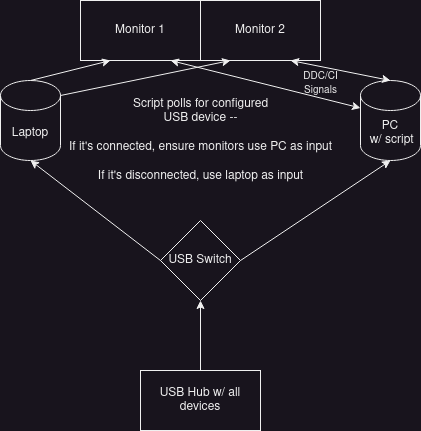

The diagram above was exported from draw.io. Its source (the exported page's mxGraphModel, read from the mxfile embedded in the PNG):
<mxGraphModel dx="1185" dy="641" grid="1" gridSize="10" guides="1" tooltips="1" connect="1" arrows="1" fold="1" page="1" pageScale="1" pageWidth="850" pageHeight="1100" math="0" shadow="0">
  <root>
    <mxCell id="0" />
    <mxCell id="1" parent="0" />
    <mxCell id="b8WCSjbkG0-3BWvmbZRN-1" value="Monitor 1" style="rounded=0;whiteSpace=wrap;html=1;" vertex="1" parent="1">
      <mxGeometry x="320" y="120" width="120" height="60" as="geometry" />
    </mxCell>
    <mxCell id="b8WCSjbkG0-3BWvmbZRN-2" value="&lt;div&gt;Monitor 2&lt;/div&gt;" style="rounded=0;whiteSpace=wrap;html=1;" vertex="1" parent="1">
      <mxGeometry x="440" y="120" width="120" height="60" as="geometry" />
    </mxCell>
    <mxCell id="b8WCSjbkG0-3BWvmbZRN-4" value="&lt;div&gt;PC&lt;/div&gt;&lt;div&gt;&amp;nbsp;w/ script&lt;/div&gt;" style="shape=cylinder3;whiteSpace=wrap;html=1;boundedLbl=1;backgroundOutline=1;size=15;" vertex="1" parent="1">
      <mxGeometry x="600" y="200" width="60" height="80" as="geometry" />
    </mxCell>
    <mxCell id="b8WCSjbkG0-3BWvmbZRN-5" value="&lt;div&gt;Laptop&lt;/div&gt;" style="shape=cylinder3;whiteSpace=wrap;html=1;boundedLbl=1;backgroundOutline=1;size=15;" vertex="1" parent="1">
      <mxGeometry x="240" y="200" width="60" height="80" as="geometry" />
    </mxCell>
    <mxCell id="b8WCSjbkG0-3BWvmbZRN-6" value="" style="endArrow=classic;html=1;rounded=0;exitX=0.5;exitY=0;exitDx=0;exitDy=0;exitPerimeter=0;entryX=0.25;entryY=1;entryDx=0;entryDy=0;" edge="1" parent="1" source="b8WCSjbkG0-3BWvmbZRN-5" target="b8WCSjbkG0-3BWvmbZRN-1">
      <mxGeometry width="50" height="50" relative="1" as="geometry">
        <mxPoint x="260" y="200" as="sourcePoint" />
        <mxPoint x="310" y="150" as="targetPoint" />
      </mxGeometry>
    </mxCell>
    <mxCell id="b8WCSjbkG0-3BWvmbZRN-7" value="" style="endArrow=classic;html=1;rounded=0;entryX=0.25;entryY=1;entryDx=0;entryDy=0;exitX=1;exitY=0;exitDx=0;exitDy=15;exitPerimeter=0;" edge="1" parent="1" source="b8WCSjbkG0-3BWvmbZRN-5" target="b8WCSjbkG0-3BWvmbZRN-2">
      <mxGeometry width="50" height="50" relative="1" as="geometry">
        <mxPoint x="340" y="260" as="sourcePoint" />
        <mxPoint x="390" y="210" as="targetPoint" />
      </mxGeometry>
    </mxCell>
    <mxCell id="b8WCSjbkG0-3BWvmbZRN-10" value="" style="endArrow=classic;startArrow=classic;html=1;rounded=0;entryX=0.75;entryY=1;entryDx=0;entryDy=0;exitX=0.5;exitY=0;exitDx=0;exitDy=0;exitPerimeter=0;" edge="1" parent="1" source="b8WCSjbkG0-3BWvmbZRN-4" target="b8WCSjbkG0-3BWvmbZRN-2">
      <mxGeometry width="50" height="50" relative="1" as="geometry">
        <mxPoint x="430" y="300" as="sourcePoint" />
        <mxPoint x="480" y="250" as="targetPoint" />
      </mxGeometry>
    </mxCell>
    <mxCell id="b8WCSjbkG0-3BWvmbZRN-11" value="" style="endArrow=classic;startArrow=classic;html=1;rounded=0;entryX=0.75;entryY=1;entryDx=0;entryDy=0;exitX=0;exitY=0;exitDx=0;exitDy=27.5;exitPerimeter=0;" edge="1" parent="1" source="b8WCSjbkG0-3BWvmbZRN-4" target="b8WCSjbkG0-3BWvmbZRN-1">
      <mxGeometry width="50" height="50" relative="1" as="geometry">
        <mxPoint x="420" y="350" as="sourcePoint" />
        <mxPoint x="470" y="300" as="targetPoint" />
      </mxGeometry>
    </mxCell>
    <mxCell id="b8WCSjbkG0-3BWvmbZRN-12" value="&lt;div&gt;USB Switch&lt;/div&gt;" style="rhombus;whiteSpace=wrap;html=1;" vertex="1" parent="1">
      <mxGeometry x="400" y="340" width="80" height="80" as="geometry" />
    </mxCell>
    <mxCell id="b8WCSjbkG0-3BWvmbZRN-13" value="USB Hub w/ all devices" style="rounded=0;whiteSpace=wrap;html=1;" vertex="1" parent="1">
      <mxGeometry x="380" y="490" width="120" height="60" as="geometry" />
    </mxCell>
    <mxCell id="b8WCSjbkG0-3BWvmbZRN-16" value="" style="endArrow=classic;html=1;rounded=0;exitX=0.5;exitY=0;exitDx=0;exitDy=0;entryX=0.5;entryY=1;entryDx=0;entryDy=0;" edge="1" parent="1" source="b8WCSjbkG0-3BWvmbZRN-13" target="b8WCSjbkG0-3BWvmbZRN-12">
      <mxGeometry width="50" height="50" relative="1" as="geometry">
        <mxPoint x="450" y="500" as="sourcePoint" />
        <mxPoint x="500" y="450" as="targetPoint" />
      </mxGeometry>
    </mxCell>
    <mxCell id="b8WCSjbkG0-3BWvmbZRN-17" value="" style="endArrow=classic;html=1;rounded=0;exitX=0;exitY=0.5;exitDx=0;exitDy=0;entryX=0.5;entryY=1;entryDx=0;entryDy=0;entryPerimeter=0;" edge="1" parent="1" source="b8WCSjbkG0-3BWvmbZRN-12" target="b8WCSjbkG0-3BWvmbZRN-5">
      <mxGeometry width="50" height="50" relative="1" as="geometry">
        <mxPoint x="220" y="410" as="sourcePoint" />
        <mxPoint x="270" y="360" as="targetPoint" />
      </mxGeometry>
    </mxCell>
    <mxCell id="b8WCSjbkG0-3BWvmbZRN-19" value="" style="endArrow=classic;html=1;rounded=0;exitX=1;exitY=0.5;exitDx=0;exitDy=0;entryX=0.5;entryY=1;entryDx=0;entryDy=0;entryPerimeter=0;" edge="1" parent="1" source="b8WCSjbkG0-3BWvmbZRN-12" target="b8WCSjbkG0-3BWvmbZRN-4">
      <mxGeometry width="50" height="50" relative="1" as="geometry">
        <mxPoint x="560" y="400" as="sourcePoint" />
        <mxPoint x="610" y="350" as="targetPoint" />
      </mxGeometry>
    </mxCell>
    <mxCell id="b8WCSjbkG0-3BWvmbZRN-20" value="&lt;div&gt;Script polls for configured&lt;/div&gt;&lt;div&gt;USB device --&lt;/div&gt;&lt;div&gt;&lt;br&gt;&lt;/div&gt;&lt;div&gt;If it's connected, ensure monitors use PC as input&lt;br&gt;&lt;/div&gt;&lt;div&gt;&lt;br&gt;&lt;/div&gt;&lt;div&gt;If it's disconnected, use laptop as input&lt;br&gt;&lt;/div&gt;" style="text;html=1;align=center;verticalAlign=middle;resizable=0;points=[];autosize=1;strokeColor=none;fillColor=none;" vertex="1" parent="1">
      <mxGeometry x="295" y="210" width="290" height="100" as="geometry" />
    </mxCell>
    <mxCell id="b8WCSjbkG0-3BWvmbZRN-21" value="&lt;div&gt;&lt;font style=&quot;font-size: 10px;&quot;&gt;DDC/CI&lt;/font&gt;&lt;/div&gt;&lt;div&gt;&lt;font style=&quot;font-size: 10px;&quot;&gt;Signals&lt;/font&gt;&lt;/div&gt;" style="text;html=1;align=center;verticalAlign=middle;resizable=0;points=[];autosize=1;strokeColor=none;fillColor=none;" vertex="1" parent="1">
      <mxGeometry x="530" y="183" width="60" height="40" as="geometry" />
    </mxCell>
  </root>
</mxGraphModel>